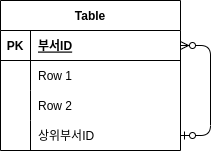

The diagram above was exported from draw.io. Its source (the exported page's mxGraphModel, read from the mxfile embedded in the PNG):
<mxGraphModel dx="474" dy="715" grid="1" gridSize="10" guides="1" tooltips="1" connect="1" arrows="1" fold="1" page="1" pageScale="1" pageWidth="827" pageHeight="1169" math="0" shadow="0">
  <root>
    <mxCell id="0" />
    <mxCell id="1" parent="0" />
    <mxCell id="2" value="Table" style="shape=table;startSize=30;container=1;collapsible=1;childLayout=tableLayout;fixedRows=1;rowLines=0;fontStyle=1;align=center;resizeLast=1;" parent="1" vertex="1">
      <mxGeometry x="50" y="50" width="180" height="150" as="geometry" />
    </mxCell>
    <mxCell id="3" value="" style="shape=partialRectangle;collapsible=0;dropTarget=0;pointerEvents=0;fillColor=none;top=0;left=0;bottom=1;right=0;points=[[0,0.5],[1,0.5]];portConstraint=eastwest;" parent="2" vertex="1">
      <mxGeometry y="30" width="180" height="30" as="geometry" />
    </mxCell>
    <mxCell id="4" value="PK" style="shape=partialRectangle;connectable=0;fillColor=none;top=0;left=0;bottom=0;right=0;fontStyle=1;overflow=hidden;" parent="3" vertex="1">
      <mxGeometry width="30" height="30" as="geometry" />
    </mxCell>
    <mxCell id="5" value="부서ID" style="shape=partialRectangle;connectable=0;fillColor=none;top=0;left=0;bottom=0;right=0;align=left;spacingLeft=6;fontStyle=5;overflow=hidden;" parent="3" vertex="1">
      <mxGeometry x="30" width="150" height="30" as="geometry" />
    </mxCell>
    <mxCell id="6" value="" style="shape=partialRectangle;collapsible=0;dropTarget=0;pointerEvents=0;fillColor=none;top=0;left=0;bottom=0;right=0;points=[[0,0.5],[1,0.5]];portConstraint=eastwest;" parent="2" vertex="1">
      <mxGeometry y="60" width="180" height="30" as="geometry" />
    </mxCell>
    <mxCell id="7" value="" style="shape=partialRectangle;connectable=0;fillColor=none;top=0;left=0;bottom=0;right=0;editable=1;overflow=hidden;" parent="6" vertex="1">
      <mxGeometry width="30" height="30" as="geometry" />
    </mxCell>
    <mxCell id="8" value="Row 1" style="shape=partialRectangle;connectable=0;fillColor=none;top=0;left=0;bottom=0;right=0;align=left;spacingLeft=6;overflow=hidden;" parent="6" vertex="1">
      <mxGeometry x="30" width="150" height="30" as="geometry" />
    </mxCell>
    <mxCell id="9" value="" style="shape=partialRectangle;collapsible=0;dropTarget=0;pointerEvents=0;fillColor=none;top=0;left=0;bottom=0;right=0;points=[[0,0.5],[1,0.5]];portConstraint=eastwest;" parent="2" vertex="1">
      <mxGeometry y="90" width="180" height="30" as="geometry" />
    </mxCell>
    <mxCell id="10" value="" style="shape=partialRectangle;connectable=0;fillColor=none;top=0;left=0;bottom=0;right=0;editable=1;overflow=hidden;" parent="9" vertex="1">
      <mxGeometry width="30" height="30" as="geometry" />
    </mxCell>
    <mxCell id="11" value="Row 2" style="shape=partialRectangle;connectable=0;fillColor=none;top=0;left=0;bottom=0;right=0;align=left;spacingLeft=6;overflow=hidden;" parent="9" vertex="1">
      <mxGeometry x="30" width="150" height="30" as="geometry" />
    </mxCell>
    <mxCell id="12" value="" style="shape=partialRectangle;collapsible=0;dropTarget=0;pointerEvents=0;fillColor=none;top=0;left=0;bottom=0;right=0;points=[[0,0.5],[1,0.5]];portConstraint=eastwest;" parent="2" vertex="1">
      <mxGeometry y="120" width="180" height="30" as="geometry" />
    </mxCell>
    <mxCell id="13" value="" style="shape=partialRectangle;connectable=0;fillColor=none;top=0;left=0;bottom=0;right=0;editable=1;overflow=hidden;" parent="12" vertex="1">
      <mxGeometry width="30" height="30" as="geometry" />
    </mxCell>
    <mxCell id="14" value="상위부서ID" style="shape=partialRectangle;connectable=0;fillColor=none;top=0;left=0;bottom=0;right=0;align=left;spacingLeft=6;overflow=hidden;" parent="12" vertex="1">
      <mxGeometry x="30" width="150" height="30" as="geometry" />
    </mxCell>
    <mxCell id="17" value="" style="edgeStyle=entityRelationEdgeStyle;fontSize=12;html=1;endArrow=ERzeroToMany;startArrow=ERzeroToOne;entryX=1;entryY=0.5;entryDx=0;entryDy=0;exitX=1;exitY=0.5;exitDx=0;exitDy=0;" parent="2" source="12" target="3" edge="1">
      <mxGeometry width="100" height="100" relative="1" as="geometry">
        <mxPoint x="240" y="510" as="sourcePoint" />
        <mxPoint x="340" y="410" as="targetPoint" />
      </mxGeometry>
    </mxCell>
  </root>
</mxGraphModel>